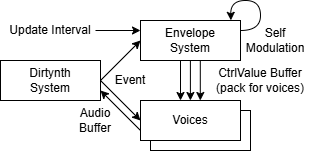

The diagram above was exported from draw.io. Its source (the exported page's mxGraphModel, read from the mxfile embedded in the PNG):
<mxGraphModel dx="471" dy="248" grid="1" gridSize="10" guides="1" tooltips="1" connect="1" arrows="1" fold="1" page="1" pageScale="1" pageWidth="827" pageHeight="1169" math="0" shadow="0">
  <root>
    <mxCell id="0" />
    <mxCell id="1" parent="0" />
    <mxCell id="l7cemw_SpZgARi85QG7g-8" parent="1" style="rounded=0;whiteSpace=wrap;html=1;" value="" vertex="1">
      <mxGeometry height="40" width="100" x="290" y="170" as="geometry" />
    </mxCell>
    <mxCell id="l7cemw_SpZgARi85QG7g-5" edge="1" parent="1" source="l7cemw_SpZgARi85QG7g-1" style="rounded=0;orthogonalLoop=1;jettySize=auto;html=1;exitX=1;exitY=0.5;exitDx=0;exitDy=0;entryX=0;entryY=0.5;entryDx=0;entryDy=0;" target="l7cemw_SpZgARi85QG7g-2">
      <mxGeometry relative="1" as="geometry">
        <mxPoint x="270" y="110" as="targetPoint" />
      </mxGeometry>
    </mxCell>
    <mxCell id="l7cemw_SpZgARi85QG7g-7" edge="1" parent="1" source="l7cemw_SpZgARi85QG7g-1" style="rounded=0;orthogonalLoop=1;jettySize=auto;html=1;exitX=1;exitY=0.5;exitDx=0;exitDy=0;entryX=0;entryY=0.5;entryDx=0;entryDy=0;" target="l7cemw_SpZgARi85QG7g-6">
      <mxGeometry relative="1" as="geometry" />
    </mxCell>
    <mxCell id="l7cemw_SpZgARi85QG7g-1" parent="1" style="rounded=0;whiteSpace=wrap;html=1;" value="Dirtynth&lt;div&gt;System&lt;/div&gt;" vertex="1">
      <mxGeometry height="40" width="100" x="140" y="120" as="geometry" />
    </mxCell>
    <mxCell id="l7cemw_SpZgARi85QG7g-2" parent="1" style="rounded=0;whiteSpace=wrap;html=1;" value="Envelope&lt;div&gt;System&lt;/div&gt;" vertex="1">
      <mxGeometry height="40" width="100" x="280" y="80" as="geometry" />
    </mxCell>
    <mxCell id="l7cemw_SpZgARi85QG7g-6" parent="1" style="rounded=0;whiteSpace=wrap;html=1;" value="Voices" vertex="1">
      <mxGeometry height="40" width="100" x="280" y="160" as="geometry" />
    </mxCell>
    <mxCell id="l7cemw_SpZgARi85QG7g-10" edge="1" parent="1" style="endArrow=classic;html=1;rounded=0;exitX=0.25;exitY=1;exitDx=0;exitDy=0;entryX=0.25;entryY=0;entryDx=0;entryDy=0;" value="">
      <mxGeometry height="50" relative="1" width="50" as="geometry">
        <mxPoint x="329.9" y="120" as="sourcePoint" />
        <mxPoint x="329.9" y="160" as="targetPoint" />
      </mxGeometry>
    </mxCell>
    <mxCell id="l7cemw_SpZgARi85QG7g-11" edge="1" parent="1" style="endArrow=classic;html=1;rounded=0;exitX=0.25;exitY=1;exitDx=0;exitDy=0;entryX=0.25;entryY=0;entryDx=0;entryDy=0;" value="">
      <mxGeometry height="50" relative="1" width="50" as="geometry">
        <mxPoint x="339.79999999999995" y="120" as="sourcePoint" />
        <mxPoint x="339.79999999999995" y="160" as="targetPoint" />
      </mxGeometry>
    </mxCell>
    <mxCell id="l7cemw_SpZgARi85QG7g-12" edge="1" parent="1" style="endArrow=classic;html=1;rounded=0;exitX=0.25;exitY=1;exitDx=0;exitDy=0;entryX=0.25;entryY=0;entryDx=0;entryDy=0;" value="">
      <mxGeometry height="50" relative="1" width="50" as="geometry">
        <mxPoint x="320" y="120" as="sourcePoint" />
        <mxPoint x="320" y="160" as="targetPoint" />
      </mxGeometry>
    </mxCell>
    <mxCell id="l7cemw_SpZgARi85QG7g-14" edge="1" parent="1" style="rounded=0;orthogonalLoop=1;jettySize=auto;html=1;exitX=1;exitY=0.5;exitDx=0;exitDy=0;">
      <mxGeometry relative="1" as="geometry">
        <mxPoint x="280" y="190" as="sourcePoint" />
        <mxPoint x="240" y="150" as="targetPoint" />
      </mxGeometry>
    </mxCell>
    <mxCell id="l7cemw_SpZgARi85QG7g-16" parent="1" style="text;html=1;whiteSpace=wrap;strokeColor=none;fillColor=none;align=center;verticalAlign=middle;rounded=0;" value="Event" vertex="1">
      <mxGeometry height="20" width="40" x="250" y="130" as="geometry" />
    </mxCell>
    <mxCell id="l7cemw_SpZgARi85QG7g-18" parent="1" style="text;html=1;whiteSpace=wrap;strokeColor=none;fillColor=none;align=center;verticalAlign=middle;rounded=0;" value="Audio&lt;div&gt;Buffer&lt;/div&gt;" vertex="1">
      <mxGeometry height="20" width="50" x="210" y="170" as="geometry" />
    </mxCell>
    <mxCell id="l7cemw_SpZgARi85QG7g-19" parent="1" style="text;html=1;whiteSpace=wrap;strokeColor=none;fillColor=none;align=center;verticalAlign=middle;rounded=0;" value="CtrlValue Buffer&lt;div&gt;(pack for voices)&lt;/div&gt;" vertex="1">
      <mxGeometry height="27.5" width="100" x="350" y="126.25" as="geometry" />
    </mxCell>
    <mxCell id="l7cemw_SpZgARi85QG7g-23" edge="1" parent="1" source="l7cemw_SpZgARi85QG7g-2" style="curved=1;endArrow=classic;html=1;rounded=0;exitX=1;exitY=0.25;exitDx=0;exitDy=0;entryX=0.904;entryY=-0.004;entryDx=0;entryDy=0;entryPerimeter=0;" target="l7cemw_SpZgARi85QG7g-2" value="">
      <mxGeometry height="50" relative="1" width="50" as="geometry">
        <Array as="points">
          <mxPoint x="400" y="90" />
          <mxPoint x="400" y="60" />
          <mxPoint x="370" y="60" />
        </Array>
        <mxPoint x="320" y="120" as="sourcePoint" />
        <mxPoint x="370" y="70" as="targetPoint" />
      </mxGeometry>
    </mxCell>
    <mxCell id="l7cemw_SpZgARi85QG7g-24" parent="1" style="text;html=1;whiteSpace=wrap;strokeColor=none;fillColor=none;align=center;verticalAlign=middle;rounded=0;" value="Self Modulation" vertex="1">
      <mxGeometry height="30" width="50" x="390" y="85" as="geometry" />
    </mxCell>
    <mxCell id="l7cemw_SpZgARi85QG7g-26" edge="1" parent="1" source="l7cemw_SpZgARi85QG7g-25" style="edgeStyle=orthogonalEdgeStyle;rounded=0;orthogonalLoop=1;jettySize=auto;html=1;exitX=1;exitY=0.5;exitDx=0;exitDy=0;entryX=0;entryY=0.25;entryDx=0;entryDy=0;" target="l7cemw_SpZgARi85QG7g-2">
      <mxGeometry relative="1" as="geometry" />
    </mxCell>
    <mxCell id="l7cemw_SpZgARi85QG7g-25" parent="1" style="text;html=1;whiteSpace=wrap;strokeColor=none;fillColor=none;align=center;verticalAlign=middle;rounded=0;" value="Update Interval" vertex="1">
      <mxGeometry height="20" width="90" x="145" y="80" as="geometry" />
    </mxCell>
  </root>
</mxGraphModel>